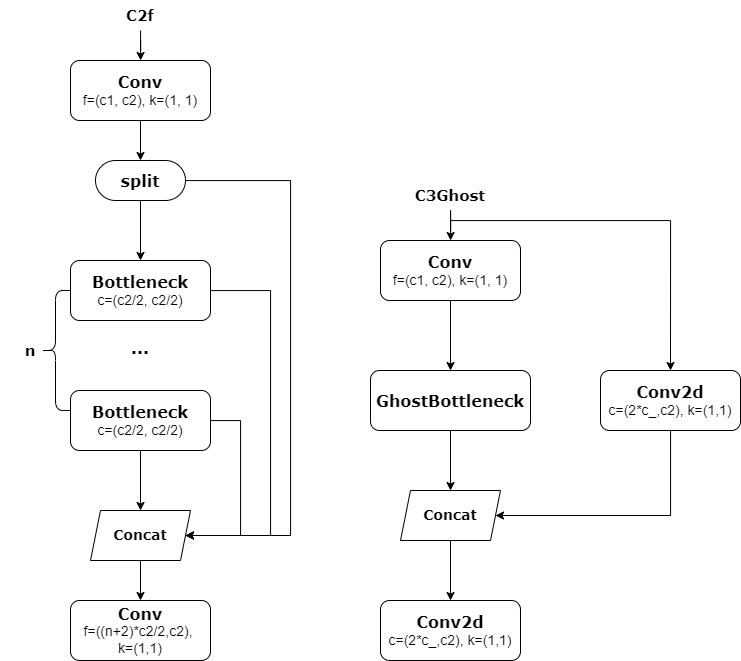

The diagram above was exported from draw.io. Its source (the exported page's mxGraphModel, read from the mxfile embedded in the PNG):
<mxGraphModel dx="1677" dy="697" grid="0" gridSize="10" guides="1" tooltips="1" connect="1" arrows="1" fold="1" page="1" pageScale="1" pageWidth="1654" pageHeight="1169" math="0" shadow="0">
  <root>
    <mxCell id="0" />
    <mxCell id="1" parent="0" />
    <mxCell id="2yO4i9Q4p78Fi-G6F1sE-24" value="" style="edgeStyle=orthogonalEdgeStyle;rounded=0;orthogonalLoop=1;jettySize=auto;html=1;" edge="1" parent="1" source="2yO4i9Q4p78Fi-G6F1sE-2" target="2yO4i9Q4p78Fi-G6F1sE-3">
      <mxGeometry relative="1" as="geometry" />
    </mxCell>
    <mxCell id="2yO4i9Q4p78Fi-G6F1sE-2" value="&lt;b&gt;&lt;font face=&quot;Verdana&quot; style=&quot;font-size: 16px;&quot;&gt;Conv&lt;/font&gt;&lt;/b&gt;&lt;div&gt;&lt;font style=&quot;font-size: 14px;&quot;&gt;f=(c1, c2), k=(1, 1)&lt;/font&gt;&lt;/div&gt;" style="rounded=1;whiteSpace=wrap;html=1;fillColor=none;" vertex="1" parent="1">
      <mxGeometry x="220" y="110" width="140" height="60" as="geometry" />
    </mxCell>
    <mxCell id="2yO4i9Q4p78Fi-G6F1sE-25" value="" style="edgeStyle=orthogonalEdgeStyle;rounded=0;orthogonalLoop=1;jettySize=auto;html=1;" edge="1" parent="1" source="2yO4i9Q4p78Fi-G6F1sE-3" target="2yO4i9Q4p78Fi-G6F1sE-6">
      <mxGeometry relative="1" as="geometry" />
    </mxCell>
    <mxCell id="2yO4i9Q4p78Fi-G6F1sE-39" style="edgeStyle=orthogonalEdgeStyle;rounded=0;orthogonalLoop=1;jettySize=auto;html=1;entryX=1;entryY=0.5;entryDx=0;entryDy=0;" edge="1" parent="1" source="2yO4i9Q4p78Fi-G6F1sE-3" target="2yO4i9Q4p78Fi-G6F1sE-8">
      <mxGeometry relative="1" as="geometry">
        <Array as="points">
          <mxPoint x="440" y="230" />
          <mxPoint x="440" y="585" />
        </Array>
      </mxGeometry>
    </mxCell>
    <mxCell id="2yO4i9Q4p78Fi-G6F1sE-3" value="&lt;font face=&quot;Verdana&quot;&gt;&lt;span style=&quot;font-size: 16px;&quot;&gt;&lt;b&gt;split&lt;/b&gt;&lt;/span&gt;&lt;/font&gt;" style="rounded=1;whiteSpace=wrap;html=1;fillColor=none;arcSize=50;" vertex="1" parent="1">
      <mxGeometry x="245" y="210" width="90" height="40" as="geometry" />
    </mxCell>
    <mxCell id="2yO4i9Q4p78Fi-G6F1sE-41" style="edgeStyle=orthogonalEdgeStyle;rounded=0;orthogonalLoop=1;jettySize=auto;html=1;entryX=1;entryY=0.5;entryDx=0;entryDy=0;" edge="1" parent="1" source="2yO4i9Q4p78Fi-G6F1sE-6" target="2yO4i9Q4p78Fi-G6F1sE-8">
      <mxGeometry relative="1" as="geometry">
        <Array as="points">
          <mxPoint x="420" y="340" />
          <mxPoint x="420" y="585" />
        </Array>
      </mxGeometry>
    </mxCell>
    <mxCell id="2yO4i9Q4p78Fi-G6F1sE-6" value="&lt;b&gt;&lt;font face=&quot;Verdana&quot; style=&quot;font-size: 16px;&quot;&gt;Bottleneck&lt;/font&gt;&lt;/b&gt;&lt;div&gt;&lt;font style=&quot;font-size: 14px;&quot;&gt;c=(c2/2, c2/2)&lt;/font&gt;&lt;/div&gt;" style="rounded=1;whiteSpace=wrap;html=1;fillColor=none;" vertex="1" parent="1">
      <mxGeometry x="220" y="310" width="140" height="60" as="geometry" />
    </mxCell>
    <mxCell id="2yO4i9Q4p78Fi-G6F1sE-30" value="" style="edgeStyle=orthogonalEdgeStyle;rounded=0;orthogonalLoop=1;jettySize=auto;html=1;" edge="1" parent="1" source="2yO4i9Q4p78Fi-G6F1sE-7" target="2yO4i9Q4p78Fi-G6F1sE-8">
      <mxGeometry relative="1" as="geometry" />
    </mxCell>
    <mxCell id="2yO4i9Q4p78Fi-G6F1sE-42" style="edgeStyle=orthogonalEdgeStyle;rounded=0;orthogonalLoop=1;jettySize=auto;html=1;entryX=1;entryY=0.5;entryDx=0;entryDy=0;" edge="1" parent="1" source="2yO4i9Q4p78Fi-G6F1sE-7" target="2yO4i9Q4p78Fi-G6F1sE-8">
      <mxGeometry relative="1" as="geometry">
        <Array as="points">
          <mxPoint x="390" y="470" />
          <mxPoint x="390" y="585" />
        </Array>
      </mxGeometry>
    </mxCell>
    <mxCell id="2yO4i9Q4p78Fi-G6F1sE-7" value="&lt;b&gt;&lt;font face=&quot;Verdana&quot; style=&quot;font-size: 16px;&quot;&gt;Bottleneck&lt;/font&gt;&lt;/b&gt;&lt;div&gt;&lt;font style=&quot;font-size: 14px;&quot;&gt;c=(c2/2, c2/2)&lt;/font&gt;&lt;/div&gt;" style="rounded=1;whiteSpace=wrap;html=1;fillColor=none;" vertex="1" parent="1">
      <mxGeometry x="220" y="440" width="140" height="60" as="geometry" />
    </mxCell>
    <mxCell id="2yO4i9Q4p78Fi-G6F1sE-31" value="" style="edgeStyle=orthogonalEdgeStyle;rounded=0;orthogonalLoop=1;jettySize=auto;html=1;" edge="1" parent="1" source="2yO4i9Q4p78Fi-G6F1sE-8" target="2yO4i9Q4p78Fi-G6F1sE-9">
      <mxGeometry relative="1" as="geometry" />
    </mxCell>
    <mxCell id="2yO4i9Q4p78Fi-G6F1sE-8" value="&lt;font face=&quot;Verdana&quot; style=&quot;font-size: 14px;&quot;&gt;&lt;b&gt;Concat&lt;/b&gt;&lt;/font&gt;" style="shape=parallelogram;perimeter=parallelogramPerimeter;whiteSpace=wrap;html=1;fixedSize=1;size=10;fillColor=none;" vertex="1" parent="1">
      <mxGeometry x="240" y="560" width="100" height="50" as="geometry" />
    </mxCell>
    <mxCell id="2yO4i9Q4p78Fi-G6F1sE-9" value="&lt;b&gt;&lt;font face=&quot;Verdana&quot; style=&quot;font-size: 16px;&quot;&gt;Conv&lt;/font&gt;&lt;/b&gt;&lt;div&gt;&lt;font style=&quot;font-size: 14px;&quot;&gt;f=((n+2)*c2/2,c2),&amp;nbsp;&lt;/font&gt;&lt;/div&gt;&lt;div&gt;&lt;font style=&quot;font-size: 14px;&quot;&gt;k=(1,1)&lt;/font&gt;&lt;/div&gt;" style="rounded=1;whiteSpace=wrap;html=1;fillColor=none;" vertex="1" parent="1">
      <mxGeometry x="220" y="650" width="140" height="60" as="geometry" />
    </mxCell>
    <mxCell id="2yO4i9Q4p78Fi-G6F1sE-33" value="" style="edgeStyle=orthogonalEdgeStyle;rounded=0;orthogonalLoop=1;jettySize=auto;html=1;" edge="1" parent="1" source="2yO4i9Q4p78Fi-G6F1sE-10" target="2yO4i9Q4p78Fi-G6F1sE-13">
      <mxGeometry relative="1" as="geometry" />
    </mxCell>
    <mxCell id="2yO4i9Q4p78Fi-G6F1sE-10" value="&lt;b&gt;&lt;font face=&quot;Verdana&quot; style=&quot;font-size: 16px;&quot;&gt;Conv&lt;/font&gt;&lt;/b&gt;&lt;div&gt;&lt;font style=&quot;font-size: 14px;&quot;&gt;f=(c1, c2), k=(1, 1)&lt;/font&gt;&lt;/div&gt;" style="rounded=1;whiteSpace=wrap;html=1;fillColor=none;" vertex="1" parent="1">
      <mxGeometry x="530" y="290" width="140" height="60" as="geometry" />
    </mxCell>
    <mxCell id="2yO4i9Q4p78Fi-G6F1sE-34" value="" style="edgeStyle=orthogonalEdgeStyle;rounded=0;orthogonalLoop=1;jettySize=auto;html=1;" edge="1" parent="1" source="2yO4i9Q4p78Fi-G6F1sE-13" target="2yO4i9Q4p78Fi-G6F1sE-14">
      <mxGeometry relative="1" as="geometry" />
    </mxCell>
    <mxCell id="2yO4i9Q4p78Fi-G6F1sE-13" value="&lt;b&gt;&lt;font face=&quot;Verdana&quot; style=&quot;font-size: 16px;&quot;&gt;GhostBottleneck&lt;/font&gt;&lt;/b&gt;" style="rounded=1;whiteSpace=wrap;html=1;fillColor=none;" vertex="1" parent="1">
      <mxGeometry x="520" y="420" width="160" height="60" as="geometry" />
    </mxCell>
    <mxCell id="2yO4i9Q4p78Fi-G6F1sE-35" value="" style="edgeStyle=orthogonalEdgeStyle;rounded=0;orthogonalLoop=1;jettySize=auto;html=1;" edge="1" parent="1" source="2yO4i9Q4p78Fi-G6F1sE-14" target="2yO4i9Q4p78Fi-G6F1sE-15">
      <mxGeometry relative="1" as="geometry" />
    </mxCell>
    <mxCell id="2yO4i9Q4p78Fi-G6F1sE-14" value="&lt;font face=&quot;Verdana&quot; style=&quot;font-size: 14px;&quot;&gt;&lt;b&gt;Concat&lt;/b&gt;&lt;/font&gt;" style="shape=parallelogram;perimeter=parallelogramPerimeter;whiteSpace=wrap;html=1;fixedSize=1;size=10;fillColor=none;" vertex="1" parent="1">
      <mxGeometry x="550" y="540" width="100" height="50" as="geometry" />
    </mxCell>
    <mxCell id="2yO4i9Q4p78Fi-G6F1sE-15" value="&lt;b&gt;&lt;font face=&quot;Verdana&quot; style=&quot;font-size: 16px;&quot;&gt;Conv2d&lt;/font&gt;&lt;/b&gt;&lt;div&gt;&lt;span style=&quot;font-size: 14px; background-color: transparent; color: light-dark(rgb(0, 0, 0), rgb(255, 255, 255));&quot;&gt;c=(2*c_,c2), k=(1,1)&lt;/span&gt;&lt;br&gt;&lt;/div&gt;" style="rounded=1;whiteSpace=wrap;html=1;fillColor=none;" vertex="1" parent="1">
      <mxGeometry x="530" y="650" width="140" height="60" as="geometry" />
    </mxCell>
    <mxCell id="2yO4i9Q4p78Fi-G6F1sE-38" style="edgeStyle=orthogonalEdgeStyle;rounded=0;orthogonalLoop=1;jettySize=auto;html=1;entryX=1;entryY=0.5;entryDx=0;entryDy=0;" edge="1" parent="1" source="2yO4i9Q4p78Fi-G6F1sE-18" target="2yO4i9Q4p78Fi-G6F1sE-14">
      <mxGeometry relative="1" as="geometry">
        <Array as="points">
          <mxPoint x="820" y="565" />
        </Array>
      </mxGeometry>
    </mxCell>
    <mxCell id="2yO4i9Q4p78Fi-G6F1sE-18" value="&lt;b&gt;&lt;font face=&quot;Verdana&quot; style=&quot;font-size: 16px;&quot;&gt;Conv2d&lt;/font&gt;&lt;/b&gt;&lt;div&gt;&lt;span style=&quot;font-size: 14px; background-color: transparent; color: light-dark(rgb(0, 0, 0), rgb(255, 255, 255));&quot;&gt;c=(2*c_,c2), k=(1,1)&lt;/span&gt;&lt;br&gt;&lt;/div&gt;" style="rounded=1;whiteSpace=wrap;html=1;fillColor=none;" vertex="1" parent="1">
      <mxGeometry x="750" y="420" width="140" height="60" as="geometry" />
    </mxCell>
    <mxCell id="2yO4i9Q4p78Fi-G6F1sE-23" value="" style="edgeStyle=orthogonalEdgeStyle;rounded=0;orthogonalLoop=1;jettySize=auto;html=1;" edge="1" parent="1" source="2yO4i9Q4p78Fi-G6F1sE-21" target="2yO4i9Q4p78Fi-G6F1sE-2">
      <mxGeometry relative="1" as="geometry" />
    </mxCell>
    <mxCell id="2yO4i9Q4p78Fi-G6F1sE-21" value="&lt;font style=&quot;font-size: 15px;&quot; face=&quot;Verdana&quot;&gt;&lt;b&gt;C2f&lt;/b&gt;&lt;/font&gt;" style="text;html=1;align=center;verticalAlign=middle;whiteSpace=wrap;rounded=0;" vertex="1" parent="1">
      <mxGeometry x="260" y="50" width="60" height="30" as="geometry" />
    </mxCell>
    <mxCell id="2yO4i9Q4p78Fi-G6F1sE-32" value="" style="edgeStyle=orthogonalEdgeStyle;rounded=0;orthogonalLoop=1;jettySize=auto;html=1;" edge="1" parent="1" source="2yO4i9Q4p78Fi-G6F1sE-22" target="2yO4i9Q4p78Fi-G6F1sE-10">
      <mxGeometry relative="1" as="geometry" />
    </mxCell>
    <mxCell id="2yO4i9Q4p78Fi-G6F1sE-37" style="edgeStyle=orthogonalEdgeStyle;rounded=0;orthogonalLoop=1;jettySize=auto;html=1;entryX=0.5;entryY=0;entryDx=0;entryDy=0;" edge="1" parent="1" source="2yO4i9Q4p78Fi-G6F1sE-22" target="2yO4i9Q4p78Fi-G6F1sE-18">
      <mxGeometry relative="1" as="geometry">
        <Array as="points">
          <mxPoint x="600" y="270" />
          <mxPoint x="820" y="270" />
        </Array>
      </mxGeometry>
    </mxCell>
    <mxCell id="2yO4i9Q4p78Fi-G6F1sE-22" value="&lt;font style=&quot;font-size: 15px;&quot; face=&quot;Verdana&quot;&gt;&lt;b&gt;C3Ghost&lt;/b&gt;&lt;/font&gt;" style="text;html=1;align=center;verticalAlign=middle;whiteSpace=wrap;rounded=0;" vertex="1" parent="1">
      <mxGeometry x="565" y="230" width="70" height="30" as="geometry" />
    </mxCell>
    <mxCell id="2yO4i9Q4p78Fi-G6F1sE-26" value="" style="shape=curlyBracket;whiteSpace=wrap;html=1;rounded=1;labelPosition=left;verticalLabelPosition=middle;align=right;verticalAlign=middle;" vertex="1" parent="1">
      <mxGeometry x="190" y="340" width="30" height="120" as="geometry" />
    </mxCell>
    <mxCell id="2yO4i9Q4p78Fi-G6F1sE-28" value="&lt;font style=&quot;font-size: 15px;&quot; face=&quot;Verdana&quot;&gt;&lt;b&gt;n&lt;/b&gt;&lt;/font&gt;" style="text;html=1;align=center;verticalAlign=middle;whiteSpace=wrap;rounded=0;" vertex="1" parent="1">
      <mxGeometry x="150" y="385" width="60" height="30" as="geometry" />
    </mxCell>
    <mxCell id="2yO4i9Q4p78Fi-G6F1sE-29" value="&lt;font style=&quot;font-size: 17px;&quot; face=&quot;Verdana&quot;&gt;&lt;b style=&quot;&quot;&gt;...&lt;/b&gt;&lt;/font&gt;" style="text;html=1;align=center;verticalAlign=middle;whiteSpace=wrap;rounded=0;" vertex="1" parent="1">
      <mxGeometry x="260" y="380" width="60" height="35" as="geometry" />
    </mxCell>
  </root>
</mxGraphModel>